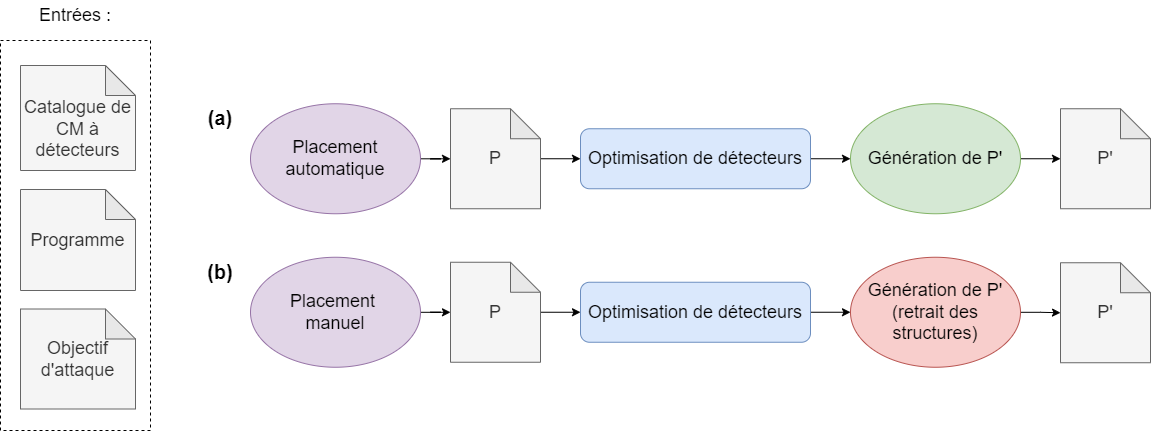

The diagram above was exported from draw.io. Its source (the exported page's mxGraphModel, read from the mxfile embedded in the PNG):
<mxGraphModel dx="2271" dy="1025" grid="1" gridSize="10" guides="1" tooltips="1" connect="1" arrows="1" fold="1" page="1" pageScale="1" pageWidth="1169" pageHeight="827" math="0" shadow="0">
  <root>
    <mxCell id="0" />
    <mxCell id="1" parent="0" />
    <mxCell id="RGZ-RTM8BzJdF8J1uK1Q-40" value="" style="rounded=0;whiteSpace=wrap;html=1;fontSize=18;fillColor=none;dashed=1;" parent="1" vertex="1">
      <mxGeometry x="-100" y="100" width="150" height="390" as="geometry" />
    </mxCell>
    <mxCell id="RGZ-RTM8BzJdF8J1uK1Q-31" style="edgeStyle=orthogonalEdgeStyle;rounded=0;orthogonalLoop=1;jettySize=auto;html=1;fontSize=18;entryX=0;entryY=0.5;entryDx=0;entryDy=0;" parent="1" source="RGZ-RTM8BzJdF8J1uK1Q-2" target="RGZ-RTM8BzJdF8J1uK1Q-32" edge="1">
      <mxGeometry relative="1" as="geometry">
        <mxPoint x="750" y="218.25" as="targetPoint" />
      </mxGeometry>
    </mxCell>
    <mxCell id="RGZ-RTM8BzJdF8J1uK1Q-2" value="Optimisation de détecteurs" style="rounded=1;whiteSpace=wrap;html=1;fontSize=18;fillColor=#dae8fc;strokeColor=#6c8ebf;" parent="1" vertex="1">
      <mxGeometry x="480" y="188.25" width="230" height="60" as="geometry" />
    </mxCell>
    <mxCell id="RGZ-RTM8BzJdF8J1uK1Q-4" value="Programme" style="shape=note;whiteSpace=wrap;html=1;backgroundOutline=1;darkOpacity=0.05;fontSize=18;fillColor=#f5f5f5;fontColor=#333333;strokeColor=#666666;" parent="1" vertex="1">
      <mxGeometry x="-80" y="249" width="115" height="101" as="geometry" />
    </mxCell>
    <mxCell id="RGZ-RTM8BzJdF8J1uK1Q-5" value="&lt;br&gt;Catalogue de CM à détecteurs" style="shape=note;whiteSpace=wrap;html=1;backgroundOutline=1;darkOpacity=0.05;fontSize=18;fillColor=#f5f5f5;fontColor=#333333;strokeColor=#666666;" parent="1" vertex="1">
      <mxGeometry x="-80" y="125" width="115" height="105" as="geometry" />
    </mxCell>
    <mxCell id="RGZ-RTM8BzJdF8J1uK1Q-6" value="Objectif d'attaque" style="shape=note;whiteSpace=wrap;html=1;backgroundOutline=1;darkOpacity=0.05;fontSize=18;fillColor=#f5f5f5;fontColor=#333333;strokeColor=#666666;" parent="1" vertex="1">
      <mxGeometry x="-80" y="368.5" width="115" height="100" as="geometry" />
    </mxCell>
    <mxCell id="AkVjxNrGvjwBqLhPmkRI-11" style="edgeStyle=orthogonalEdgeStyle;rounded=0;orthogonalLoop=1;jettySize=auto;html=1;fontSize=18;" parent="1" source="RGZ-RTM8BzJdF8J1uK1Q-7" target="AkVjxNrGvjwBqLhPmkRI-4" edge="1">
      <mxGeometry relative="1" as="geometry" />
    </mxCell>
    <mxCell id="RGZ-RTM8BzJdF8J1uK1Q-7" value="Placement automatique" style="ellipse;whiteSpace=wrap;html=1;fontSize=18;fillColor=#e1d5e7;strokeColor=#9673a6;" parent="1" vertex="1">
      <mxGeometry x="150" y="163.25" width="170" height="110" as="geometry" />
    </mxCell>
    <mxCell id="AkVjxNrGvjwBqLhPmkRI-13" style="edgeStyle=orthogonalEdgeStyle;rounded=0;orthogonalLoop=1;jettySize=auto;html=1;fontSize=18;" parent="1" source="RGZ-RTM8BzJdF8J1uK1Q-8" target="AkVjxNrGvjwBqLhPmkRI-1" edge="1">
      <mxGeometry relative="1" as="geometry" />
    </mxCell>
    <mxCell id="RGZ-RTM8BzJdF8J1uK1Q-8" value="Placement &lt;br&gt;manuel" style="ellipse;whiteSpace=wrap;html=1;fontSize=18;fillColor=#e1d5e7;strokeColor=#9673a6;" parent="1" vertex="1">
      <mxGeometry x="150" y="316.75" width="170" height="110" as="geometry" />
    </mxCell>
    <mxCell id="RGZ-RTM8BzJdF8J1uK1Q-35" style="edgeStyle=orthogonalEdgeStyle;rounded=0;orthogonalLoop=1;jettySize=auto;html=1;fontSize=18;entryX=0;entryY=0.5;entryDx=0;entryDy=0;entryPerimeter=0;" parent="1" source="RGZ-RTM8BzJdF8J1uK1Q-10" target="AkVjxNrGvjwBqLhPmkRI-6" edge="1">
      <mxGeometry relative="1" as="geometry">
        <mxPoint x="1040" y="372.25" as="targetPoint" />
      </mxGeometry>
    </mxCell>
    <mxCell id="RGZ-RTM8BzJdF8J1uK1Q-10" value="Génération de P'&lt;br&gt;(retrait des structures)" style="ellipse;whiteSpace=wrap;html=1;fontSize=18;fillColor=#f8cecc;strokeColor=#b85450;" parent="1" vertex="1">
      <mxGeometry x="750" y="316.75" width="170" height="110" as="geometry" />
    </mxCell>
    <mxCell id="RGZ-RTM8BzJdF8J1uK1Q-34" style="edgeStyle=orthogonalEdgeStyle;rounded=0;orthogonalLoop=1;jettySize=auto;html=1;entryX=0;entryY=0.5;entryDx=0;entryDy=0;fontSize=18;" parent="1" source="RGZ-RTM8BzJdF8J1uK1Q-21" target="RGZ-RTM8BzJdF8J1uK1Q-10" edge="1">
      <mxGeometry relative="1" as="geometry" />
    </mxCell>
    <mxCell id="RGZ-RTM8BzJdF8J1uK1Q-21" value="Optimisation de détecteurs" style="rounded=1;whiteSpace=wrap;html=1;fontSize=18;fillColor=#dae8fc;strokeColor=#6c8ebf;" parent="1" vertex="1">
      <mxGeometry x="480" y="341.75" width="230" height="60" as="geometry" />
    </mxCell>
    <mxCell id="RGZ-RTM8BzJdF8J1uK1Q-33" style="edgeStyle=orthogonalEdgeStyle;rounded=0;orthogonalLoop=1;jettySize=auto;html=1;fontSize=18;entryX=0;entryY=0.5;entryDx=0;entryDy=0;entryPerimeter=0;" parent="1" source="RGZ-RTM8BzJdF8J1uK1Q-32" target="AkVjxNrGvjwBqLhPmkRI-5" edge="1">
      <mxGeometry relative="1" as="geometry">
        <mxPoint x="1040" y="218.25" as="targetPoint" />
      </mxGeometry>
    </mxCell>
    <mxCell id="RGZ-RTM8BzJdF8J1uK1Q-32" value="Génération de P'" style="ellipse;whiteSpace=wrap;html=1;fontSize=18;fillColor=#d5e8d4;strokeColor=#82b366;" parent="1" vertex="1">
      <mxGeometry x="750" y="163.25" width="170" height="110" as="geometry" />
    </mxCell>
    <mxCell id="RGZ-RTM8BzJdF8J1uK1Q-41" value="Entrées :" style="text;html=1;strokeColor=none;fillColor=none;align=center;verticalAlign=middle;whiteSpace=wrap;rounded=0;dashed=1;fontSize=18;" parent="1" vertex="1">
      <mxGeometry x="-100" y="60" width="150" height="30" as="geometry" />
    </mxCell>
    <mxCell id="AkVjxNrGvjwBqLhPmkRI-14" style="edgeStyle=orthogonalEdgeStyle;rounded=0;orthogonalLoop=1;jettySize=auto;html=1;entryX=0;entryY=0.5;entryDx=0;entryDy=0;fontSize=18;" parent="1" source="AkVjxNrGvjwBqLhPmkRI-1" target="RGZ-RTM8BzJdF8J1uK1Q-21" edge="1">
      <mxGeometry relative="1" as="geometry" />
    </mxCell>
    <mxCell id="AkVjxNrGvjwBqLhPmkRI-1" value="P" style="shape=note;whiteSpace=wrap;html=1;backgroundOutline=1;darkOpacity=0.05;fontSize=18;fillColor=#f5f5f5;fontColor=#333333;strokeColor=#666666;" parent="1" vertex="1">
      <mxGeometry x="350" y="321.75" width="90" height="100" as="geometry" />
    </mxCell>
    <mxCell id="AkVjxNrGvjwBqLhPmkRI-12" style="edgeStyle=orthogonalEdgeStyle;rounded=0;orthogonalLoop=1;jettySize=auto;html=1;entryX=0;entryY=0.5;entryDx=0;entryDy=0;fontSize=18;" parent="1" source="AkVjxNrGvjwBqLhPmkRI-4" target="RGZ-RTM8BzJdF8J1uK1Q-2" edge="1">
      <mxGeometry relative="1" as="geometry" />
    </mxCell>
    <mxCell id="AkVjxNrGvjwBqLhPmkRI-4" value="P" style="shape=note;whiteSpace=wrap;html=1;backgroundOutline=1;darkOpacity=0.05;fontSize=18;fillColor=#f5f5f5;fontColor=#333333;strokeColor=#666666;" parent="1" vertex="1">
      <mxGeometry x="350" y="168.25" width="90" height="100" as="geometry" />
    </mxCell>
    <mxCell id="AkVjxNrGvjwBqLhPmkRI-5" value="P'" style="shape=note;whiteSpace=wrap;html=1;backgroundOutline=1;darkOpacity=0.05;fontSize=18;fillColor=#f5f5f5;fontColor=#333333;strokeColor=#666666;" parent="1" vertex="1">
      <mxGeometry x="960" y="168.25" width="90" height="100" as="geometry" />
    </mxCell>
    <mxCell id="AkVjxNrGvjwBqLhPmkRI-6" value="P'" style="shape=note;whiteSpace=wrap;html=1;backgroundOutline=1;darkOpacity=0.05;fontSize=18;fillColor=#f5f5f5;fontColor=#333333;strokeColor=#666666;" parent="1" vertex="1">
      <mxGeometry x="960" y="322.25" width="90" height="100" as="geometry" />
    </mxCell>
    <mxCell id="AkVjxNrGvjwBqLhPmkRI-17" value="&lt;b&gt;&lt;font style=&quot;font-size: 20px&quot;&gt;(a)&lt;/font&gt;&lt;/b&gt;" style="text;html=1;strokeColor=none;fillColor=none;align=center;verticalAlign=middle;whiteSpace=wrap;rounded=0;dashed=1;fontSize=18;" parent="1" vertex="1">
      <mxGeometry x="90" y="163.25" width="60" height="30" as="geometry" />
    </mxCell>
    <mxCell id="AkVjxNrGvjwBqLhPmkRI-18" value="&lt;b&gt;&lt;font style=&quot;font-size: 20px&quot;&gt;(b)&lt;/font&gt;&lt;/b&gt;" style="text;html=1;strokeColor=none;fillColor=none;align=center;verticalAlign=middle;whiteSpace=wrap;rounded=0;dashed=1;fontSize=18;" parent="1" vertex="1">
      <mxGeometry x="90" y="317.25" width="60" height="30" as="geometry" />
    </mxCell>
  </root>
</mxGraphModel>